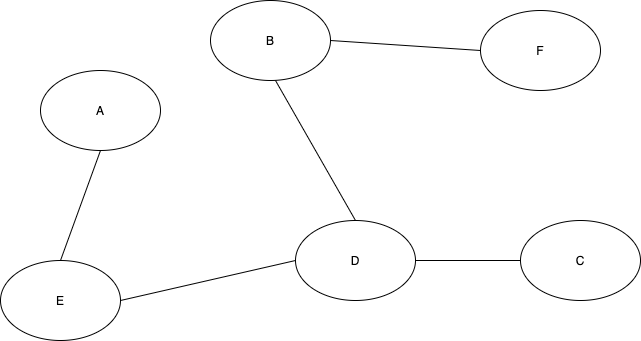

The diagram above was exported from draw.io. Its source (the exported page's mxGraphModel, read from the mxfile embedded in the PNG):
<mxGraphModel dx="946" dy="588" grid="1" gridSize="10" guides="1" tooltips="1" connect="1" arrows="1" fold="1" page="1" pageScale="1" pageWidth="850" pageHeight="1100" math="0" shadow="0">
  <root>
    <mxCell id="0" />
    <mxCell id="1" parent="0" />
    <mxCell id="q-qvd9yoauewkSTsd5nG-1" value="B" style="ellipse;whiteSpace=wrap;html=1;" vertex="1" parent="1">
      <mxGeometry x="260" y="110" width="120" height="80" as="geometry" />
    </mxCell>
    <mxCell id="q-qvd9yoauewkSTsd5nG-2" value="A" style="ellipse;whiteSpace=wrap;html=1;" vertex="1" parent="1">
      <mxGeometry x="90" y="180" width="120" height="80" as="geometry" />
    </mxCell>
    <mxCell id="q-qvd9yoauewkSTsd5nG-3" value="F" style="ellipse;whiteSpace=wrap;html=1;" vertex="1" parent="1">
      <mxGeometry x="530" y="120" width="120" height="80" as="geometry" />
    </mxCell>
    <mxCell id="q-qvd9yoauewkSTsd5nG-4" value="C" style="ellipse;whiteSpace=wrap;html=1;" vertex="1" parent="1">
      <mxGeometry x="570" y="330" width="120" height="80" as="geometry" />
    </mxCell>
    <mxCell id="q-qvd9yoauewkSTsd5nG-5" value="D" style="ellipse;whiteSpace=wrap;html=1;" vertex="1" parent="1">
      <mxGeometry x="345" y="330" width="120" height="80" as="geometry" />
    </mxCell>
    <mxCell id="q-qvd9yoauewkSTsd5nG-6" value="E" style="ellipse;whiteSpace=wrap;html=1;" vertex="1" parent="1">
      <mxGeometry x="50" y="370" width="120" height="80" as="geometry" />
    </mxCell>
    <mxCell id="q-qvd9yoauewkSTsd5nG-7" value="" style="endArrow=none;html=1;entryX=0.5;entryY=1;entryDx=0;entryDy=0;" edge="1" parent="1" target="q-qvd9yoauewkSTsd5nG-2">
      <mxGeometry width="50" height="50" relative="1" as="geometry">
        <mxPoint x="110" y="370" as="sourcePoint" />
        <mxPoint x="160" y="320" as="targetPoint" />
      </mxGeometry>
    </mxCell>
    <mxCell id="q-qvd9yoauewkSTsd5nG-8" value="" style="endArrow=none;html=1;entryX=0;entryY=0.5;entryDx=0;entryDy=0;" edge="1" parent="1" target="q-qvd9yoauewkSTsd5nG-3">
      <mxGeometry width="50" height="50" relative="1" as="geometry">
        <mxPoint x="380" y="150" as="sourcePoint" />
        <mxPoint x="430" y="100" as="targetPoint" />
      </mxGeometry>
    </mxCell>
    <mxCell id="q-qvd9yoauewkSTsd5nG-9" value="" style="endArrow=none;html=1;exitX=0.5;exitY=0;exitDx=0;exitDy=0;" edge="1" parent="1" source="q-qvd9yoauewkSTsd5nG-5">
      <mxGeometry width="50" height="50" relative="1" as="geometry">
        <mxPoint x="275" y="240" as="sourcePoint" />
        <mxPoint x="325" y="190" as="targetPoint" />
      </mxGeometry>
    </mxCell>
    <mxCell id="q-qvd9yoauewkSTsd5nG-10" value="" style="endArrow=none;html=1;entryX=0;entryY=0.5;entryDx=0;entryDy=0;" edge="1" parent="1" target="q-qvd9yoauewkSTsd5nG-5">
      <mxGeometry width="50" height="50" relative="1" as="geometry">
        <mxPoint x="170" y="410" as="sourcePoint" />
        <mxPoint x="220" y="360" as="targetPoint" />
      </mxGeometry>
    </mxCell>
    <mxCell id="q-qvd9yoauewkSTsd5nG-11" value="" style="endArrow=none;html=1;entryX=0;entryY=0.5;entryDx=0;entryDy=0;" edge="1" parent="1" target="q-qvd9yoauewkSTsd5nG-4">
      <mxGeometry width="50" height="50" relative="1" as="geometry">
        <mxPoint x="465" y="370" as="sourcePoint" />
        <mxPoint x="515" y="320" as="targetPoint" />
      </mxGeometry>
    </mxCell>
  </root>
</mxGraphModel>